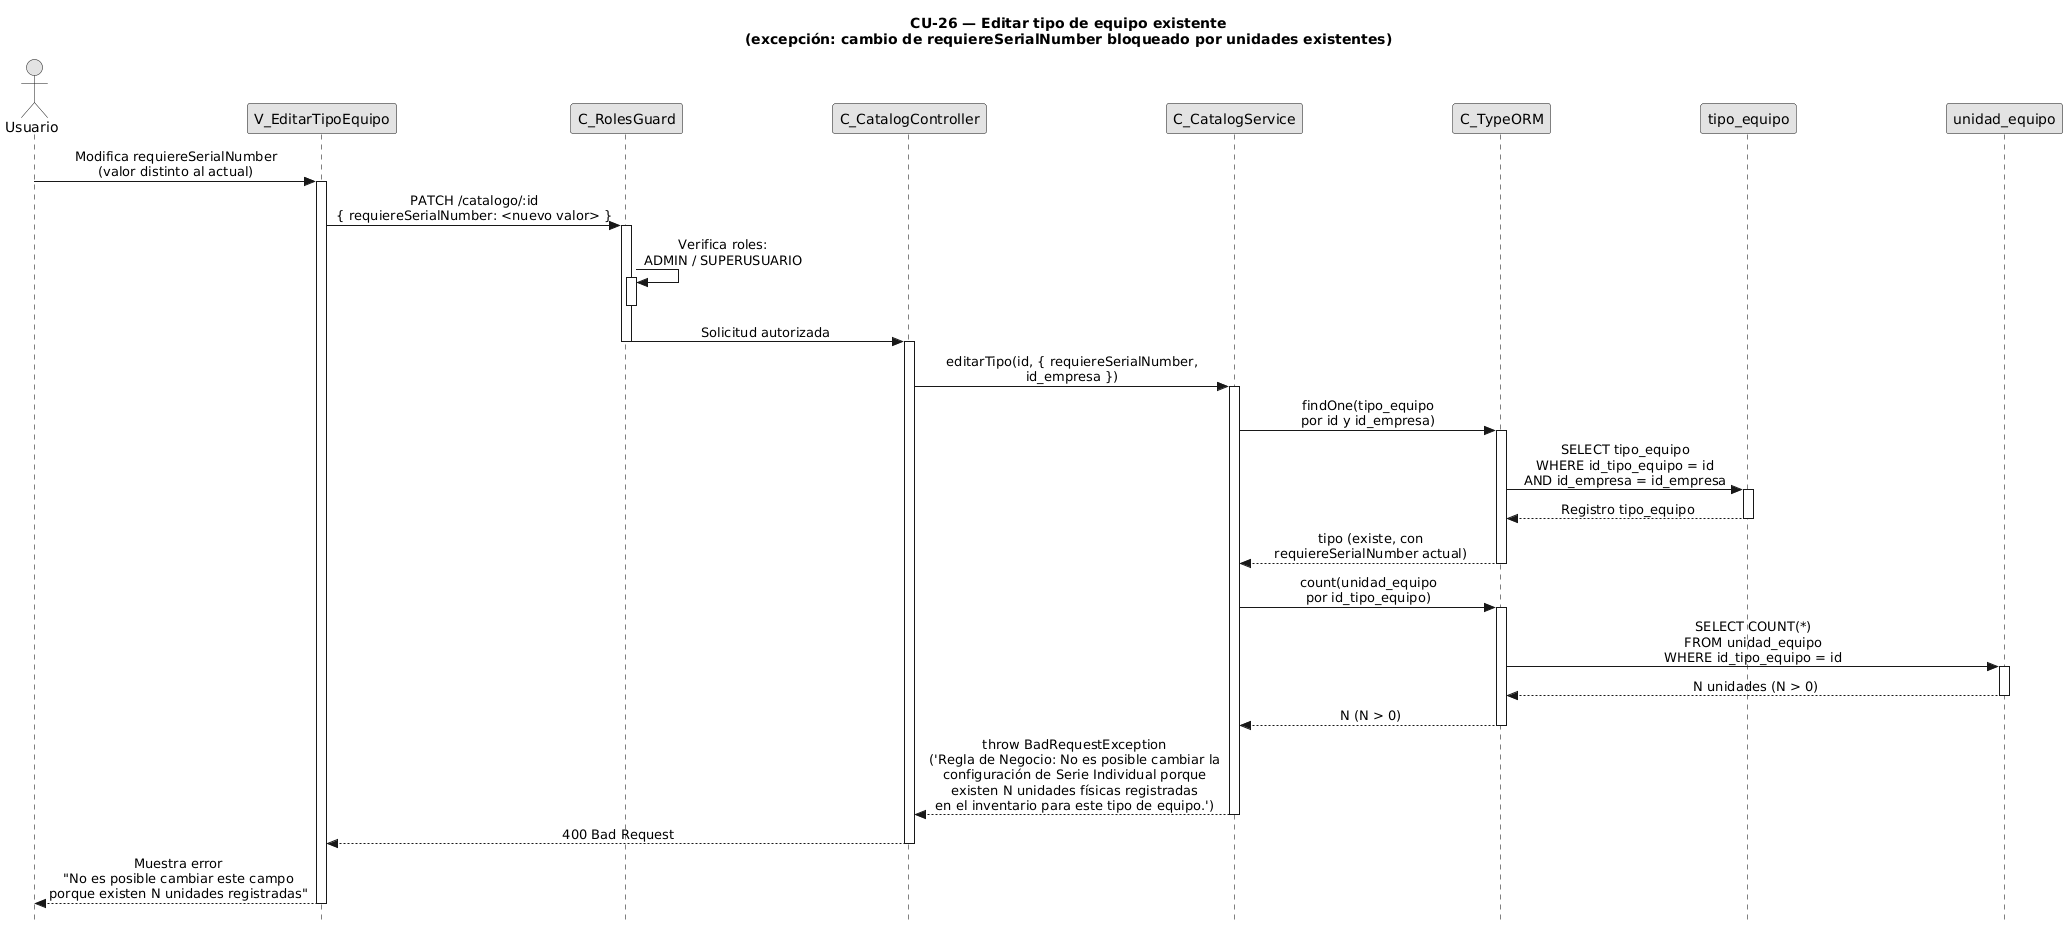

The diagram above was rendered by PlantUML. Its source (embedded in the PNG):
@startuml CU26-exc-campo-serie-bloqueado
title CU-26 — Editar tipo de equipo existente\n(excepción: cambio de requiereSerialNumber bloqueado por unidades existentes)

skinparam style strictuml
skinparam monochrome true
skinparam shadowing false
skinparam sequenceMessageAlign center
skinparam ParticipantPadding 70
skinparam ActorPadding 30
skinparam sequence {
  MessageAlign center
  LifeLineBorderColor black
}
hide footbox

actor "Usuario" as user
participant "V_EditarTipoEquipo" as view
participant "C_RolesGuard" as guard
participant "C_CatalogController" as ctrl
participant "C_CatalogService" as svc
participant "C_TypeORM" as orm
participant "tipo_equipo" as tent
participant "unidad_equipo" as uent

user -> view : Modifica requiereSerialNumber\n(valor distinto al actual)
activate view

view -> guard : PATCH /catalogo/:id\n{ requiereSerialNumber: <nuevo valor> }
activate guard

guard -> guard : Verifica roles:\nADMIN / SUPERUSUARIO
activate guard
deactivate guard

guard -> ctrl : Solicitud autorizada
deactivate guard
activate ctrl

ctrl -> svc : editarTipo(id, { requiereSerialNumber,\nid_empresa })
activate svc

svc -> orm : findOne(tipo_equipo\npor id y id_empresa)
activate orm

orm -> tent : SELECT tipo_equipo\nWHERE id_tipo_equipo = id\nAND id_empresa = id_empresa
activate tent
tent --> orm : Registro tipo_equipo
deactivate tent

orm --> svc : tipo (existe, con\nrequiereSerialNumber actual)
deactivate orm

svc -> orm : count(unidad_equipo\npor id_tipo_equipo)
activate orm

orm -> uent : SELECT COUNT(*)\nFROM unidad_equipo\nWHERE id_tipo_equipo = id
activate uent
uent --> orm : N unidades (N > 0)
deactivate uent

orm --> svc : N (N > 0)
deactivate orm

svc --> ctrl : throw BadRequestException\n('Regla de Negocio: No es posible cambiar la\nconfiguración de Serie Individual porque\nexisten N unidades físicas registradas\nen el inventario para este tipo de equipo.')
deactivate svc

ctrl --> view : 400 Bad Request
deactivate ctrl

view --> user : Muestra error\n"No es posible cambiar este campo\nporque existen N unidades registradas"
deactivate view

@enduml